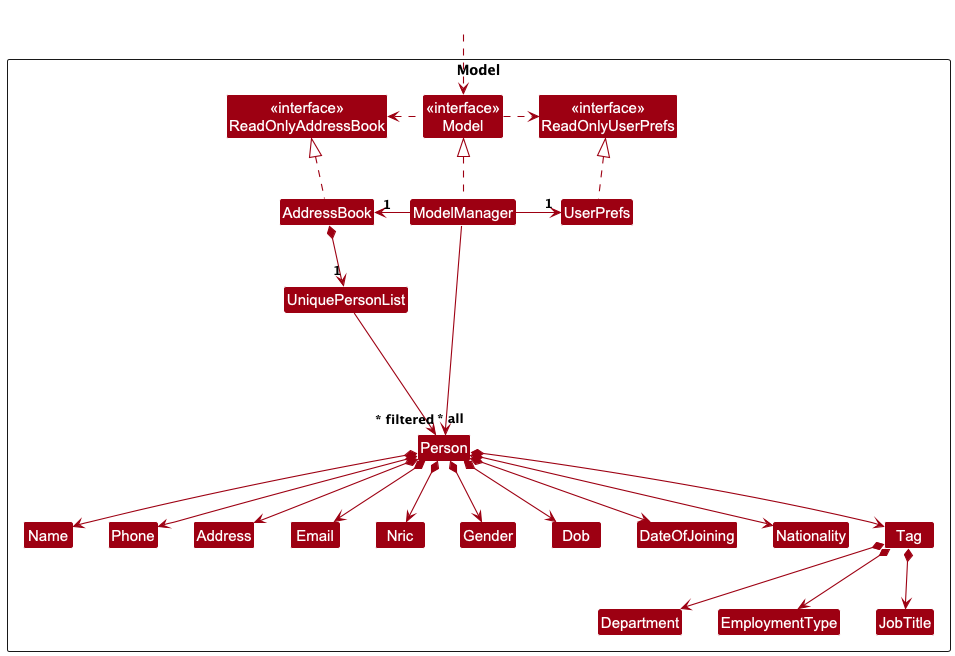

The diagram above was rendered by PlantUML. Its source (embedded in the PNG):
@startuml
!include style.puml
skinparam arrowThickness 1.1
skinparam arrowColor MODEL_COLOR
skinparam classBackgroundColor MODEL_COLOR

Package "Model" as ModelPackage <<Rectangle>>{
Class "<<interface>>\nReadOnlyAddressBook" as ReadOnlyAddressBook
Class "<<interface>>\nReadOnlyUserPrefs" as ReadOnlyUserPrefs
Class "<<interface>>\nModel" as Model
Class AddressBook
Class ModelManager
Class UserPrefs

Class UniquePersonList
Class Person
Class Address
Class Email
Class Nric
Class Gender
Class Dob
Class DateOfJoining
Class Nationality
Class Name
Class Phone
Class Tag
Class Department
Class EmploymentType
Class JobTitle

Class I #FFFFFF
Class I2 #FFFFFF
}

Class HiddenOutside #FFFFFF
HiddenOutside ..> Model

AddressBook .up.|> ReadOnlyAddressBook

ModelManager .up.|> Model
Model .right.> ReadOnlyUserPrefs
Model .left.> ReadOnlyAddressBook
ModelManager -left-> "1" AddressBook
ModelManager -right-> "1" UserPrefs
UserPrefs .up.|> ReadOnlyUserPrefs

AddressBook *--> "1" UniquePersonList
UniquePersonList --> "~* all" Person
Person *--> Name
Person *--> Phone
Person *--> Email
Person *--> Nric
Person *--> Gender
Person *--> Dob
Person *--> DateOfJoining
Person *--> Nationality
Person *--> Address
Person *--> Tag

'Force Tag Department
Tag *-down-> Department
Tag *-down-> EmploymentType
Tag *-down-> JobTitle

Person -[hidden]up--> I
UniquePersonList -[hidden]right-> I

Name -[hidden]right-> Phone
Phone -[hidden]right-> Address
Address -[hidden]right-> Email

ModelManager --> "~* filtered" Person
@enduml